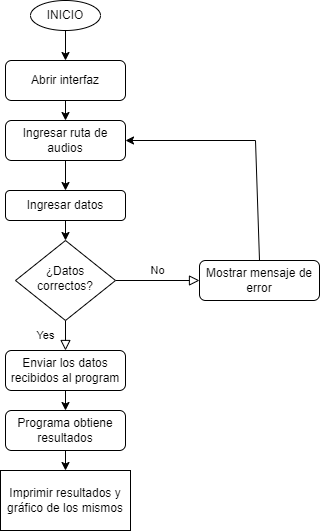

The diagram above was exported from draw.io. Its source (the exported page's mxGraphModel, read from the mxfile embedded in the PNG):
<mxGraphModel dx="1050" dy="587" grid="1" gridSize="10" guides="1" tooltips="1" connect="1" arrows="1" fold="1" page="1" pageScale="1" pageWidth="827" pageHeight="1169" math="0" shadow="0">
  <root>
    <mxCell id="WIyWlLk6GJQsqaUBKTNV-0" />
    <mxCell id="WIyWlLk6GJQsqaUBKTNV-1" parent="WIyWlLk6GJQsqaUBKTNV-0" />
    <mxCell id="E7WhOdcA9w724-JK44bN-7" style="edgeStyle=orthogonalEdgeStyle;rounded=0;orthogonalLoop=1;jettySize=auto;html=1;exitX=0.5;exitY=1;exitDx=0;exitDy=0;entryX=0.5;entryY=0;entryDx=0;entryDy=0;" edge="1" parent="WIyWlLk6GJQsqaUBKTNV-1" source="WIyWlLk6GJQsqaUBKTNV-3" target="E7WhOdcA9w724-JK44bN-2">
      <mxGeometry relative="1" as="geometry" />
    </mxCell>
    <mxCell id="WIyWlLk6GJQsqaUBKTNV-3" value="Abrir interfaz" style="rounded=1;whiteSpace=wrap;html=1;fontSize=12;glass=0;strokeWidth=1;shadow=0;" parent="WIyWlLk6GJQsqaUBKTNV-1" vertex="1">
      <mxGeometry x="160" y="80" width="120" height="40" as="geometry" />
    </mxCell>
    <mxCell id="WIyWlLk6GJQsqaUBKTNV-4" value="Yes" style="rounded=0;html=1;jettySize=auto;orthogonalLoop=1;fontSize=11;endArrow=block;endFill=0;endSize=8;strokeWidth=1;shadow=0;labelBackgroundColor=none;edgeStyle=orthogonalEdgeStyle;entryX=0.5;entryY=0;entryDx=0;entryDy=0;" parent="WIyWlLk6GJQsqaUBKTNV-1" source="WIyWlLk6GJQsqaUBKTNV-6" target="E7WhOdcA9w724-JK44bN-4" edge="1">
      <mxGeometry y="20" relative="1" as="geometry">
        <mxPoint as="offset" />
        <mxPoint x="220" y="390" as="targetPoint" />
      </mxGeometry>
    </mxCell>
    <mxCell id="WIyWlLk6GJQsqaUBKTNV-5" value="No" style="edgeStyle=orthogonalEdgeStyle;rounded=0;html=1;jettySize=auto;orthogonalLoop=1;fontSize=11;endArrow=block;endFill=0;endSize=8;strokeWidth=1;shadow=0;labelBackgroundColor=none;" parent="WIyWlLk6GJQsqaUBKTNV-1" source="WIyWlLk6GJQsqaUBKTNV-6" target="WIyWlLk6GJQsqaUBKTNV-7" edge="1">
      <mxGeometry y="10" relative="1" as="geometry">
        <mxPoint as="offset" />
      </mxGeometry>
    </mxCell>
    <mxCell id="WIyWlLk6GJQsqaUBKTNV-6" value="¿Datos correctos?" style="rhombus;whiteSpace=wrap;html=1;shadow=0;fontFamily=Helvetica;fontSize=12;align=center;strokeWidth=1;spacing=6;spacingTop=-4;" parent="WIyWlLk6GJQsqaUBKTNV-1" vertex="1">
      <mxGeometry x="170" y="260" width="100" height="80" as="geometry" />
    </mxCell>
    <mxCell id="WIyWlLk6GJQsqaUBKTNV-7" value="Mostrar mensaje de error" style="rounded=1;whiteSpace=wrap;html=1;fontSize=12;glass=0;strokeWidth=1;shadow=0;" parent="WIyWlLk6GJQsqaUBKTNV-1" vertex="1">
      <mxGeometry x="354" y="280" width="120" height="40" as="geometry" />
    </mxCell>
    <mxCell id="E7WhOdcA9w724-JK44bN-1" style="edgeStyle=orthogonalEdgeStyle;rounded=0;orthogonalLoop=1;jettySize=auto;html=1;" edge="1" parent="WIyWlLk6GJQsqaUBKTNV-1" source="E7WhOdcA9w724-JK44bN-0" target="WIyWlLk6GJQsqaUBKTNV-3">
      <mxGeometry relative="1" as="geometry" />
    </mxCell>
    <mxCell id="E7WhOdcA9w724-JK44bN-0" value="INICIO" style="ellipse;whiteSpace=wrap;html=1;" vertex="1" parent="WIyWlLk6GJQsqaUBKTNV-1">
      <mxGeometry x="185" y="20" width="70" height="30" as="geometry" />
    </mxCell>
    <mxCell id="E7WhOdcA9w724-JK44bN-6" style="edgeStyle=orthogonalEdgeStyle;rounded=0;orthogonalLoop=1;jettySize=auto;html=1;" edge="1" parent="WIyWlLk6GJQsqaUBKTNV-1" source="E7WhOdcA9w724-JK44bN-2" target="E7WhOdcA9w724-JK44bN-3">
      <mxGeometry relative="1" as="geometry" />
    </mxCell>
    <mxCell id="E7WhOdcA9w724-JK44bN-2" value="Ingresar ruta de audios" style="rounded=1;whiteSpace=wrap;html=1;fontSize=12;glass=0;strokeWidth=1;shadow=0;" vertex="1" parent="WIyWlLk6GJQsqaUBKTNV-1">
      <mxGeometry x="160" y="140" width="120" height="40" as="geometry" />
    </mxCell>
    <mxCell id="E7WhOdcA9w724-JK44bN-8" style="edgeStyle=orthogonalEdgeStyle;rounded=0;orthogonalLoop=1;jettySize=auto;html=1;exitX=0.5;exitY=1;exitDx=0;exitDy=0;entryX=0.5;entryY=0;entryDx=0;entryDy=0;" edge="1" parent="WIyWlLk6GJQsqaUBKTNV-1" source="E7WhOdcA9w724-JK44bN-3" target="WIyWlLk6GJQsqaUBKTNV-6">
      <mxGeometry relative="1" as="geometry" />
    </mxCell>
    <mxCell id="E7WhOdcA9w724-JK44bN-3" value="Ingresar datos" style="rounded=1;whiteSpace=wrap;html=1;fontSize=12;glass=0;strokeWidth=1;shadow=0;" vertex="1" parent="WIyWlLk6GJQsqaUBKTNV-1">
      <mxGeometry x="160" y="210" width="120" height="30" as="geometry" />
    </mxCell>
    <mxCell id="E7WhOdcA9w724-JK44bN-13" style="edgeStyle=orthogonalEdgeStyle;rounded=0;orthogonalLoop=1;jettySize=auto;html=1;exitX=0.5;exitY=1;exitDx=0;exitDy=0;entryX=0.5;entryY=0;entryDx=0;entryDy=0;" edge="1" parent="WIyWlLk6GJQsqaUBKTNV-1" source="E7WhOdcA9w724-JK44bN-4" target="E7WhOdcA9w724-JK44bN-12">
      <mxGeometry relative="1" as="geometry" />
    </mxCell>
    <mxCell id="E7WhOdcA9w724-JK44bN-4" value="Enviar los datos recibidos al program" style="rounded=1;whiteSpace=wrap;html=1;fontSize=12;glass=0;strokeWidth=1;shadow=0;" vertex="1" parent="WIyWlLk6GJQsqaUBKTNV-1">
      <mxGeometry x="160" y="370" width="120" height="40" as="geometry" />
    </mxCell>
    <mxCell id="E7WhOdcA9w724-JK44bN-10" value="" style="endArrow=none;html=1;rounded=0;entryX=0.5;entryY=0;entryDx=0;entryDy=0;" edge="1" parent="WIyWlLk6GJQsqaUBKTNV-1" target="WIyWlLk6GJQsqaUBKTNV-7">
      <mxGeometry width="50" height="50" relative="1" as="geometry">
        <mxPoint x="410" y="160" as="sourcePoint" />
        <mxPoint x="440" y="280" as="targetPoint" />
      </mxGeometry>
    </mxCell>
    <mxCell id="E7WhOdcA9w724-JK44bN-11" value="" style="endArrow=classic;html=1;rounded=0;entryX=1;entryY=0.5;entryDx=0;entryDy=0;" edge="1" parent="WIyWlLk6GJQsqaUBKTNV-1" target="E7WhOdcA9w724-JK44bN-2">
      <mxGeometry width="50" height="50" relative="1" as="geometry">
        <mxPoint x="410" y="160" as="sourcePoint" />
        <mxPoint x="440" y="280" as="targetPoint" />
      </mxGeometry>
    </mxCell>
    <mxCell id="E7WhOdcA9w724-JK44bN-15" style="edgeStyle=orthogonalEdgeStyle;rounded=0;orthogonalLoop=1;jettySize=auto;html=1;exitX=0.5;exitY=1;exitDx=0;exitDy=0;entryX=0.5;entryY=0;entryDx=0;entryDy=0;" edge="1" parent="WIyWlLk6GJQsqaUBKTNV-1" source="E7WhOdcA9w724-JK44bN-12" target="E7WhOdcA9w724-JK44bN-14">
      <mxGeometry relative="1" as="geometry" />
    </mxCell>
    <mxCell id="E7WhOdcA9w724-JK44bN-12" value="Programa obtiene resultados" style="rounded=1;whiteSpace=wrap;html=1;fontSize=12;glass=0;strokeWidth=1;shadow=0;" vertex="1" parent="WIyWlLk6GJQsqaUBKTNV-1">
      <mxGeometry x="160" y="430" width="120" height="40" as="geometry" />
    </mxCell>
    <mxCell id="E7WhOdcA9w724-JK44bN-14" value="Imprimir resultados y gráfico de los mismos" style="rounded=0;whiteSpace=wrap;html=1;" vertex="1" parent="WIyWlLk6GJQsqaUBKTNV-1">
      <mxGeometry x="155" y="490" width="130" height="60" as="geometry" />
    </mxCell>
  </root>
</mxGraphModel>